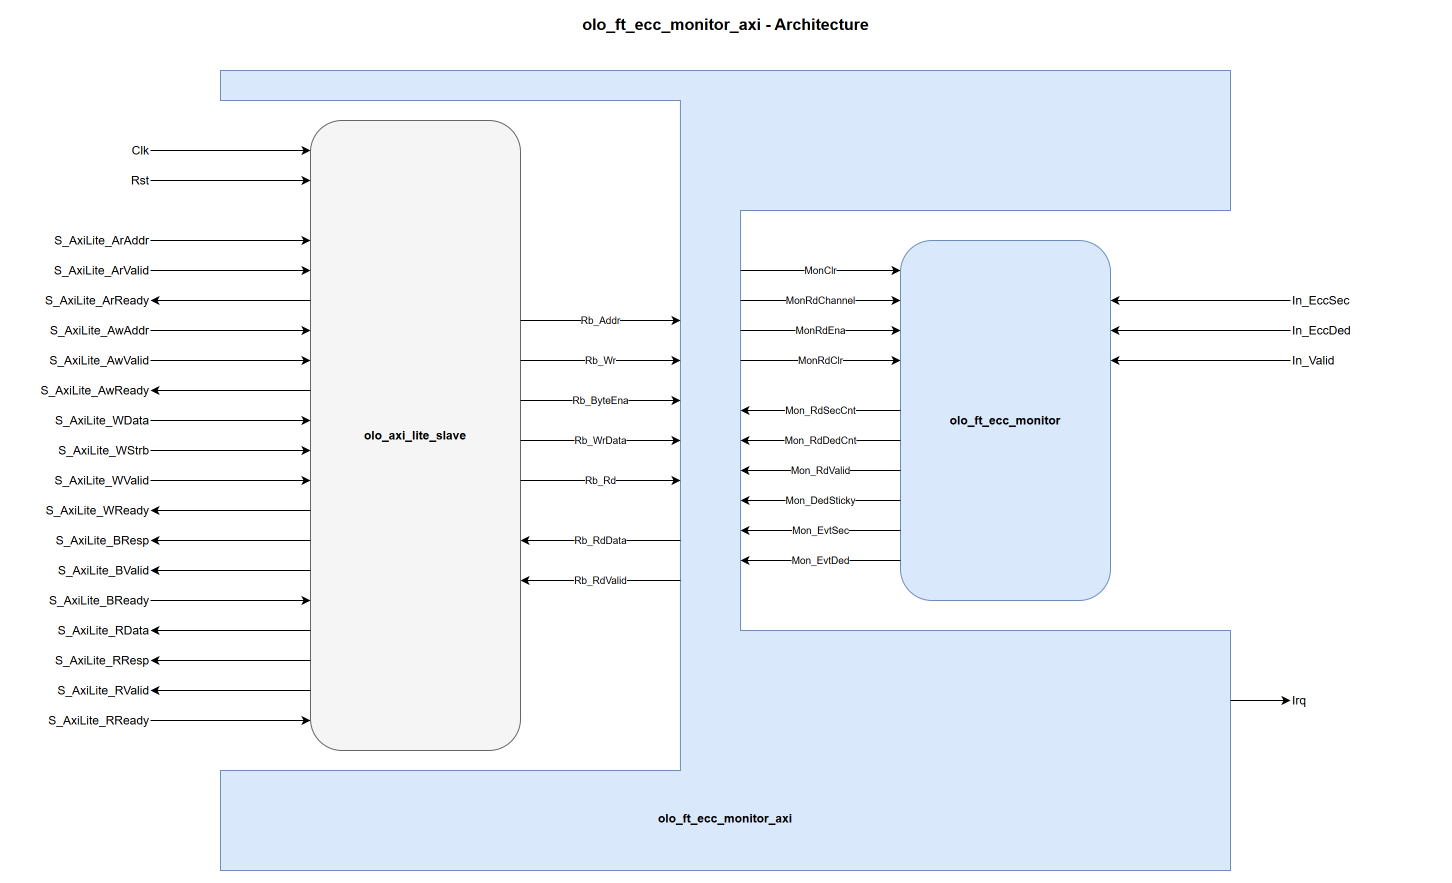

The diagram above was exported from draw.io. Its source (the exported page's mxGraphModel, read from the mxfile embedded in the PNG):
<mxGraphModel dx="1200" dy="800" grid="0" pageWidth="1500" pageHeight="920" math="0" shadow="0">
  <root>
    <mxCell id="0" />
    <mxCell id="1" parent="0" />
    <mxCell id="title" value="olo_ft_ecc_monitor_axi - Architecture" style="text;html=1;align=center;verticalAlign=middle;fontSize=16;fontStyle=1;" vertex="1" parent="1">
      <mxGeometry x="365" y="10" width="760" height="28" as="geometry" />
    </mxCell>
    <mxCell id="axi" value="olo_ft_ecc_monitor_axi" style="shape=stencil(pZLRDoIgFIafhlumILOurd6DFJNFHAek9fbBMHOuWuYNO/85H4ef7Ue0sA1vBSJJg+gOEZImiT+97mea21aULjY7biQ/KhEn1hk4i15WbtghdSOMdGFK94gWJWjt70rQFpFD7NVgxMnAVVdRtzzcDtUFuuDnFncNr9+nalihpJ6Ao9HlaJpj9plmKc62q/h8gZcl7FO/hf9GN19/lzHMslU8xTn71cucLRVYMSpfvGJTS6ViEqfzecx8Kwae7h8=);whiteSpace=wrap;html=1;fillColor=#dae8fc;strokeColor=#6c8ebf;verticalAlign=bottom;fontStyle=1;align=center;spacingBottom=42;" vertex="1" parent="1">
      <mxGeometry x="240" y="70" width="1010" height="800" as="geometry" />
    </mxCell>
    <mxCell id="slv" value="olo_axi_lite_slave" style="rounded=1;whiteSpace=wrap;html=1;fillColor=#f5f5f5;strokeColor=#666666;fontStyle=1;" vertex="1" parent="1">
      <mxGeometry x="330" y="120" width="210" height="630" as="geometry" />
    </mxCell>
    <mxCell id="mon" value="olo_ft_ecc_monitor" style="rounded=1;whiteSpace=wrap;html=1;fillColor=#dae8fc;strokeColor=#6c8ebf;fontStyle=1;" vertex="1" parent="1">
      <mxGeometry x="920" y="240" width="210" height="360" as="geometry" />
    </mxCell>
    <mxCell id="l0" value="Clk" style="text;html=1;align=right;verticalAlign=middle;" vertex="1" parent="1">
      <mxGeometry x="30" y="140" width="140" height="20" as="geometry" />
    </mxCell>
    <mxCell id="el0" style="html=1;endArrow=classic;rounded=0;fontSize=10;exitX=1;exitY=0.5;exitDx=0;exitDy=0;entryX=0;entryY=0.047619;entryDx=0;entryDy=0;" edge="1" parent="1" source="l0" target="slv">
      <mxGeometry relative="1" as="geometry" />
    </mxCell>
    <mxCell id="l1" value="Rst" style="text;html=1;align=right;verticalAlign=middle;" vertex="1" parent="1">
      <mxGeometry x="30" y="170" width="140" height="20" as="geometry" />
    </mxCell>
    <mxCell id="el1" style="html=1;endArrow=classic;rounded=0;fontSize=10;exitX=1;exitY=0.5;exitDx=0;exitDy=0;entryX=0;entryY=0.095238;entryDx=0;entryDy=0;" edge="1" parent="1" source="l1" target="slv">
      <mxGeometry relative="1" as="geometry" />
    </mxCell>
    <mxCell id="l2" value="S_AxiLite_ArAddr" style="text;html=1;align=right;verticalAlign=middle;" vertex="1" parent="1">
      <mxGeometry x="30" y="230" width="140" height="20" as="geometry" />
    </mxCell>
    <mxCell id="el2" style="html=1;endArrow=classic;rounded=0;fontSize=10;exitX=1;exitY=0.5;exitDx=0;exitDy=0;entryX=0;entryY=0.190476;entryDx=0;entryDy=0;" edge="1" parent="1" source="l2" target="slv">
      <mxGeometry relative="1" as="geometry" />
    </mxCell>
    <mxCell id="l3" value="S_AxiLite_ArValid" style="text;html=1;align=right;verticalAlign=middle;" vertex="1" parent="1">
      <mxGeometry x="30" y="260" width="140" height="20" as="geometry" />
    </mxCell>
    <mxCell id="el3" style="html=1;endArrow=classic;rounded=0;fontSize=10;exitX=1;exitY=0.5;exitDx=0;exitDy=0;entryX=0;entryY=0.238095;entryDx=0;entryDy=0;" edge="1" parent="1" source="l3" target="slv">
      <mxGeometry relative="1" as="geometry" />
    </mxCell>
    <mxCell id="l4" value="S_AxiLite_ArReady" style="text;html=1;align=right;verticalAlign=middle;" vertex="1" parent="1">
      <mxGeometry x="30" y="290" width="140" height="20" as="geometry" />
    </mxCell>
    <mxCell id="el4" style="html=1;endArrow=classic;rounded=0;fontSize=10;exitX=0;exitY=0.285714;exitDx=0;exitDy=0;entryX=1;entryY=0.5;entryDx=0;entryDy=0;" edge="1" parent="1" source="slv" target="l4">
      <mxGeometry relative="1" as="geometry" />
    </mxCell>
    <mxCell id="l5" value="S_AxiLite_AwAddr" style="text;html=1;align=right;verticalAlign=middle;" vertex="1" parent="1">
      <mxGeometry x="30" y="320" width="140" height="20" as="geometry" />
    </mxCell>
    <mxCell id="el5" style="html=1;endArrow=classic;rounded=0;fontSize=10;exitX=1;exitY=0.5;exitDx=0;exitDy=0;entryX=0;entryY=0.333333;entryDx=0;entryDy=0;" edge="1" parent="1" source="l5" target="slv">
      <mxGeometry relative="1" as="geometry" />
    </mxCell>
    <mxCell id="l6" value="S_AxiLite_AwValid" style="text;html=1;align=right;verticalAlign=middle;" vertex="1" parent="1">
      <mxGeometry x="30" y="350" width="140" height="20" as="geometry" />
    </mxCell>
    <mxCell id="el6" style="html=1;endArrow=classic;rounded=0;fontSize=10;exitX=1;exitY=0.5;exitDx=0;exitDy=0;entryX=0;entryY=0.380952;entryDx=0;entryDy=0;" edge="1" parent="1" source="l6" target="slv">
      <mxGeometry relative="1" as="geometry" />
    </mxCell>
    <mxCell id="l7" value="S_AxiLite_AwReady" style="text;html=1;align=right;verticalAlign=middle;" vertex="1" parent="1">
      <mxGeometry x="30" y="380" width="140" height="20" as="geometry" />
    </mxCell>
    <mxCell id="el7" style="html=1;endArrow=classic;rounded=0;fontSize=10;exitX=0;exitY=0.428571;exitDx=0;exitDy=0;entryX=1;entryY=0.5;entryDx=0;entryDy=0;" edge="1" parent="1" source="slv" target="l7">
      <mxGeometry relative="1" as="geometry" />
    </mxCell>
    <mxCell id="l8" value="S_AxiLite_WData" style="text;html=1;align=right;verticalAlign=middle;" vertex="1" parent="1">
      <mxGeometry x="30" y="410" width="140" height="20" as="geometry" />
    </mxCell>
    <mxCell id="el8" style="html=1;endArrow=classic;rounded=0;fontSize=10;exitX=1;exitY=0.5;exitDx=0;exitDy=0;entryX=0;entryY=0.47619;entryDx=0;entryDy=0;" edge="1" parent="1" source="l8" target="slv">
      <mxGeometry relative="1" as="geometry" />
    </mxCell>
    <mxCell id="l9" value="S_AxiLite_WStrb" style="text;html=1;align=right;verticalAlign=middle;" vertex="1" parent="1">
      <mxGeometry x="30" y="440" width="140" height="20" as="geometry" />
    </mxCell>
    <mxCell id="el9" style="html=1;endArrow=classic;rounded=0;fontSize=10;exitX=1;exitY=0.5;exitDx=0;exitDy=0;entryX=0;entryY=0.52381;entryDx=0;entryDy=0;" edge="1" parent="1" source="l9" target="slv">
      <mxGeometry relative="1" as="geometry" />
    </mxCell>
    <mxCell id="l10" value="S_AxiLite_WValid" style="text;html=1;align=right;verticalAlign=middle;" vertex="1" parent="1">
      <mxGeometry x="30" y="470" width="140" height="20" as="geometry" />
    </mxCell>
    <mxCell id="el10" style="html=1;endArrow=classic;rounded=0;fontSize=10;exitX=1;exitY=0.5;exitDx=0;exitDy=0;entryX=0;entryY=0.571429;entryDx=0;entryDy=0;" edge="1" parent="1" source="l10" target="slv">
      <mxGeometry relative="1" as="geometry" />
    </mxCell>
    <mxCell id="l11" value="S_AxiLite_WReady" style="text;html=1;align=right;verticalAlign=middle;" vertex="1" parent="1">
      <mxGeometry x="30" y="500" width="140" height="20" as="geometry" />
    </mxCell>
    <mxCell id="el11" style="html=1;endArrow=classic;rounded=0;fontSize=10;exitX=0;exitY=0.619048;exitDx=0;exitDy=0;entryX=1;entryY=0.5;entryDx=0;entryDy=0;" edge="1" parent="1" source="slv" target="l11">
      <mxGeometry relative="1" as="geometry" />
    </mxCell>
    <mxCell id="l12" value="S_AxiLite_BResp" style="text;html=1;align=right;verticalAlign=middle;" vertex="1" parent="1">
      <mxGeometry x="30" y="530" width="140" height="20" as="geometry" />
    </mxCell>
    <mxCell id="el12" style="html=1;endArrow=classic;rounded=0;fontSize=10;exitX=0;exitY=0.666667;exitDx=0;exitDy=0;entryX=1;entryY=0.5;entryDx=0;entryDy=0;" edge="1" parent="1" source="slv" target="l12">
      <mxGeometry relative="1" as="geometry" />
    </mxCell>
    <mxCell id="l13" value="S_AxiLite_BValid" style="text;html=1;align=right;verticalAlign=middle;" vertex="1" parent="1">
      <mxGeometry x="30" y="560" width="140" height="20" as="geometry" />
    </mxCell>
    <mxCell id="el13" style="html=1;endArrow=classic;rounded=0;fontSize=10;exitX=0;exitY=0.714286;exitDx=0;exitDy=0;entryX=1;entryY=0.5;entryDx=0;entryDy=0;" edge="1" parent="1" source="slv" target="l13">
      <mxGeometry relative="1" as="geometry" />
    </mxCell>
    <mxCell id="l14" value="S_AxiLite_BReady" style="text;html=1;align=right;verticalAlign=middle;" vertex="1" parent="1">
      <mxGeometry x="30" y="590" width="140" height="20" as="geometry" />
    </mxCell>
    <mxCell id="el14" style="html=1;endArrow=classic;rounded=0;fontSize=10;exitX=1;exitY=0.5;exitDx=0;exitDy=0;entryX=0;entryY=0.761905;entryDx=0;entryDy=0;" edge="1" parent="1" source="l14" target="slv">
      <mxGeometry relative="1" as="geometry" />
    </mxCell>
    <mxCell id="l15" value="S_AxiLite_RData" style="text;html=1;align=right;verticalAlign=middle;" vertex="1" parent="1">
      <mxGeometry x="30" y="620" width="140" height="20" as="geometry" />
    </mxCell>
    <mxCell id="el15" style="html=1;endArrow=classic;rounded=0;fontSize=10;exitX=0;exitY=0.809524;exitDx=0;exitDy=0;entryX=1;entryY=0.5;entryDx=0;entryDy=0;" edge="1" parent="1" source="slv" target="l15">
      <mxGeometry relative="1" as="geometry" />
    </mxCell>
    <mxCell id="l16" value="S_AxiLite_RResp" style="text;html=1;align=right;verticalAlign=middle;" vertex="1" parent="1">
      <mxGeometry x="30" y="650" width="140" height="20" as="geometry" />
    </mxCell>
    <mxCell id="el16" style="html=1;endArrow=classic;rounded=0;fontSize=10;exitX=0;exitY=0.857143;exitDx=0;exitDy=0;entryX=1;entryY=0.5;entryDx=0;entryDy=0;" edge="1" parent="1" source="slv" target="l16">
      <mxGeometry relative="1" as="geometry" />
    </mxCell>
    <mxCell id="l17" value="S_AxiLite_RValid" style="text;html=1;align=right;verticalAlign=middle;" vertex="1" parent="1">
      <mxGeometry x="30" y="680" width="140" height="20" as="geometry" />
    </mxCell>
    <mxCell id="el17" style="html=1;endArrow=classic;rounded=0;fontSize=10;exitX=0;exitY=0.904762;exitDx=0;exitDy=0;entryX=1;entryY=0.5;entryDx=0;entryDy=0;" edge="1" parent="1" source="slv" target="l17">
      <mxGeometry relative="1" as="geometry" />
    </mxCell>
    <mxCell id="l18" value="S_AxiLite_RReady" style="text;html=1;align=right;verticalAlign=middle;" vertex="1" parent="1">
      <mxGeometry x="30" y="710" width="140" height="20" as="geometry" />
    </mxCell>
    <mxCell id="el18" style="html=1;endArrow=classic;rounded=0;fontSize=10;exitX=1;exitY=0.5;exitDx=0;exitDy=0;entryX=0;entryY=0.952381;entryDx=0;entryDy=0;" edge="1" parent="1" source="l18" target="slv">
      <mxGeometry relative="1" as="geometry" />
    </mxCell>
    <mxCell id="erb0" value="Rb_Addr" style="html=1;endArrow=classic;rounded=0;fontSize=10;exitX=1;exitY=0.31746;exitDx=0;exitDy=0;" edge="1" parent="1" source="slv">
      <mxGeometry relative="1" as="geometry">
        <mxPoint x="700" y="320" as="targetPoint" />
      </mxGeometry>
    </mxCell>
    <mxCell id="erb1" value="Rb_Wr" style="html=1;endArrow=classic;rounded=0;fontSize=10;exitX=1;exitY=0.380952;exitDx=0;exitDy=0;" edge="1" parent="1" source="slv">
      <mxGeometry relative="1" as="geometry">
        <mxPoint x="700" y="360" as="targetPoint" />
      </mxGeometry>
    </mxCell>
    <mxCell id="erb2" value="Rb_ByteEna" style="html=1;endArrow=classic;rounded=0;fontSize=10;exitX=1;exitY=0.444444;exitDx=0;exitDy=0;" edge="1" parent="1" source="slv">
      <mxGeometry relative="1" as="geometry">
        <mxPoint x="700" y="400" as="targetPoint" />
      </mxGeometry>
    </mxCell>
    <mxCell id="erb3" value="Rb_WrData" style="html=1;endArrow=classic;rounded=0;fontSize=10;exitX=1;exitY=0.507937;exitDx=0;exitDy=0;" edge="1" parent="1" source="slv">
      <mxGeometry relative="1" as="geometry">
        <mxPoint x="700" y="440" as="targetPoint" />
      </mxGeometry>
    </mxCell>
    <mxCell id="erb4" value="Rb_Rd" style="html=1;endArrow=classic;rounded=0;fontSize=10;exitX=1;exitY=0.571429;exitDx=0;exitDy=0;" edge="1" parent="1" source="slv">
      <mxGeometry relative="1" as="geometry">
        <mxPoint x="700" y="480" as="targetPoint" />
      </mxGeometry>
    </mxCell>
    <mxCell id="erb5" value="Rb_RdData" style="html=1;endArrow=classic;rounded=0;fontSize=10;entryX=1;entryY=0.666667;entryDx=0;entryDy=0;" edge="1" parent="1" target="slv">
      <mxGeometry relative="1" as="geometry">
        <mxPoint x="700" y="540" as="sourcePoint" />
      </mxGeometry>
    </mxCell>
    <mxCell id="erb6" value="Rb_RdValid" style="html=1;endArrow=classic;rounded=0;fontSize=10;entryX=1;entryY=0.730159;entryDx=0;entryDy=0;" edge="1" parent="1" target="slv">
      <mxGeometry relative="1" as="geometry">
        <mxPoint x="700" y="580" as="sourcePoint" />
      </mxGeometry>
    </mxCell>
    <mxCell id="emn0" value="MonClr" style="html=1;endArrow=classic;rounded=0;fontSize=10;entryX=0;entryY=0.083333;entryDx=0;entryDy=0;" edge="1" parent="1" target="mon">
      <mxGeometry relative="1" as="geometry">
        <mxPoint x="760" y="270" as="sourcePoint" />
      </mxGeometry>
    </mxCell>
    <mxCell id="emn1" value="MonRdChannel" style="html=1;endArrow=classic;rounded=0;fontSize=10;entryX=0;entryY=0.166667;entryDx=0;entryDy=0;" edge="1" parent="1" target="mon">
      <mxGeometry relative="1" as="geometry">
        <mxPoint x="760" y="300" as="sourcePoint" />
      </mxGeometry>
    </mxCell>
    <mxCell id="emn2" value="MonRdEna" style="html=1;endArrow=classic;rounded=0;fontSize=10;entryX=0;entryY=0.25;entryDx=0;entryDy=0;" edge="1" parent="1" target="mon">
      <mxGeometry relative="1" as="geometry">
        <mxPoint x="760" y="330" as="sourcePoint" />
      </mxGeometry>
    </mxCell>
    <mxCell id="emn3" value="MonRdClr" style="html=1;endArrow=classic;rounded=0;fontSize=10;entryX=0;entryY=0.333333;entryDx=0;entryDy=0;" edge="1" parent="1" target="mon">
      <mxGeometry relative="1" as="geometry">
        <mxPoint x="760" y="360" as="sourcePoint" />
      </mxGeometry>
    </mxCell>
    <mxCell id="emn4" value="Mon_RdSecCnt" style="html=1;endArrow=classic;rounded=0;fontSize=10;exitX=0;exitY=0.472222;exitDx=0;exitDy=0;" edge="1" parent="1" source="mon">
      <mxGeometry relative="1" as="geometry">
        <mxPoint x="760" y="410" as="targetPoint" />
      </mxGeometry>
    </mxCell>
    <mxCell id="emn5" value="Mon_RdDedCnt" style="html=1;endArrow=classic;rounded=0;fontSize=10;exitX=0;exitY=0.555556;exitDx=0;exitDy=0;" edge="1" parent="1" source="mon">
      <mxGeometry relative="1" as="geometry">
        <mxPoint x="760" y="440" as="targetPoint" />
      </mxGeometry>
    </mxCell>
    <mxCell id="emn6" value="Mon_RdValid" style="html=1;endArrow=classic;rounded=0;fontSize=10;exitX=0;exitY=0.638889;exitDx=0;exitDy=0;" edge="1" parent="1" source="mon">
      <mxGeometry relative="1" as="geometry">
        <mxPoint x="760" y="470" as="targetPoint" />
      </mxGeometry>
    </mxCell>
    <mxCell id="emn7" value="Mon_DedSticky" style="html=1;endArrow=classic;rounded=0;fontSize=10;exitX=0;exitY=0.722222;exitDx=0;exitDy=0;" edge="1" parent="1" source="mon">
      <mxGeometry relative="1" as="geometry">
        <mxPoint x="760" y="500" as="targetPoint" />
      </mxGeometry>
    </mxCell>
    <mxCell id="emn8" value="Mon_EvtSec" style="html=1;endArrow=classic;rounded=0;fontSize=10;exitX=0;exitY=0.805556;exitDx=0;exitDy=0;" edge="1" parent="1" source="mon">
      <mxGeometry relative="1" as="geometry">
        <mxPoint x="760" y="530" as="targetPoint" />
      </mxGeometry>
    </mxCell>
    <mxCell id="emn9" value="Mon_EvtDed" style="html=1;endArrow=classic;rounded=0;fontSize=10;exitX=0;exitY=0.888889;exitDx=0;exitDy=0;" edge="1" parent="1" source="mon">
      <mxGeometry relative="1" as="geometry">
        <mxPoint x="760" y="560" as="targetPoint" />
      </mxGeometry>
    </mxCell>
    <mxCell id="ri0" value="In_EccSec" style="text;html=1;align=left;verticalAlign=middle;" vertex="1" parent="1">
      <mxGeometry x="1310" y="290" width="150" height="20" as="geometry" />
    </mxCell>
    <mxCell id="eri0" style="html=1;endArrow=classic;rounded=0;fontSize=10;exitX=0;exitY=0.5;exitDx=0;exitDy=0;entryX=1;entryY=0.166667;entryDx=0;entryDy=0;" edge="1" parent="1" source="ri0" target="mon">
      <mxGeometry relative="1" as="geometry" />
    </mxCell>
    <mxCell id="ri1" value="In_EccDed" style="text;html=1;align=left;verticalAlign=middle;" vertex="1" parent="1">
      <mxGeometry x="1310" y="320" width="150" height="20" as="geometry" />
    </mxCell>
    <mxCell id="eri1" style="html=1;endArrow=classic;rounded=0;fontSize=10;exitX=0;exitY=0.5;exitDx=0;exitDy=0;entryX=1;entryY=0.25;entryDx=0;entryDy=0;" edge="1" parent="1" source="ri1" target="mon">
      <mxGeometry relative="1" as="geometry" />
    </mxCell>
    <mxCell id="ri2" value="In_Valid" style="text;html=1;align=left;verticalAlign=middle;" vertex="1" parent="1">
      <mxGeometry x="1310" y="350" width="150" height="20" as="geometry" />
    </mxCell>
    <mxCell id="eri2" style="html=1;endArrow=classic;rounded=0;fontSize=10;exitX=0;exitY=0.5;exitDx=0;exitDy=0;entryX=1;entryY=0.333333;entryDx=0;entryDy=0;" edge="1" parent="1" source="ri2" target="mon">
      <mxGeometry relative="1" as="geometry" />
    </mxCell>
    <mxCell id="rirq" value="Irq" style="text;html=1;align=left;verticalAlign=middle;" vertex="1" parent="1">
      <mxGeometry x="1310" y="690" width="150" height="20" as="geometry" />
    </mxCell>
    <mxCell id="eirq" style="html=1;endArrow=classic;rounded=0;fontSize=10;exitX=1;exitY=0.7875;exitDx=0;exitDy=0;entryX=0;entryY=0.5;entryDx=0;entryDy=0;" edge="1" parent="1" source="axi" target="rirq">
      <mxGeometry relative="1" as="geometry" />
    </mxCell>
  </root>
</mxGraphModel>